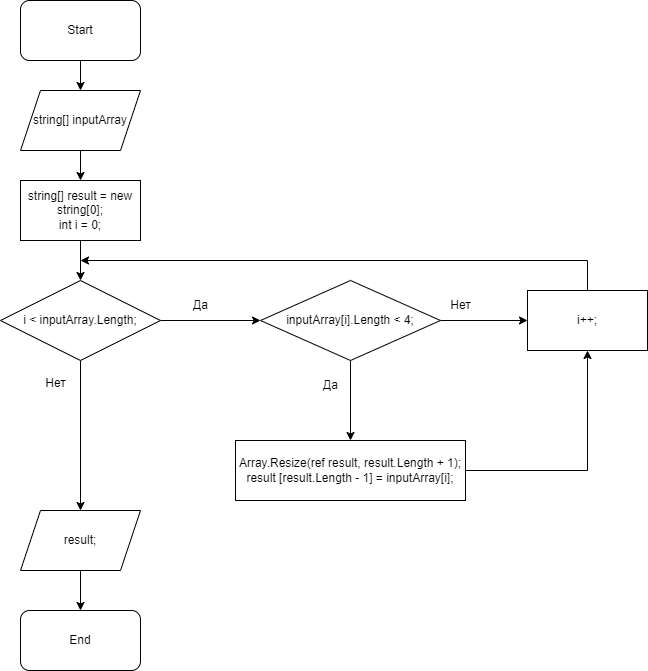

The diagram above was exported from draw.io. Its source (the exported page's mxGraphModel, read from the mxfile embedded in the PNG):
<mxGraphModel dx="1386" dy="767" grid="1" gridSize="10" guides="1" tooltips="1" connect="1" arrows="1" fold="1" page="1" pageScale="1" pageWidth="827" pageHeight="1169" math="0" shadow="0">
  <root>
    <mxCell id="0" />
    <mxCell id="1" parent="0" />
    <mxCell id="Lf90mcatmYlpq3EIuGGO-385" value="" style="edgeStyle=orthogonalEdgeStyle;rounded=0;orthogonalLoop=1;jettySize=auto;html=1;" edge="1" parent="1" source="Lf90mcatmYlpq3EIuGGO-383" target="Lf90mcatmYlpq3EIuGGO-384">
      <mxGeometry relative="1" as="geometry" />
    </mxCell>
    <mxCell id="Lf90mcatmYlpq3EIuGGO-383" value="Start" style="rounded=1;whiteSpace=wrap;html=1;" vertex="1" parent="1">
      <mxGeometry x="200" y="30" width="120" height="60" as="geometry" />
    </mxCell>
    <mxCell id="Lf90mcatmYlpq3EIuGGO-387" value="" style="edgeStyle=orthogonalEdgeStyle;rounded=0;orthogonalLoop=1;jettySize=auto;html=1;" edge="1" parent="1" source="Lf90mcatmYlpq3EIuGGO-384" target="Lf90mcatmYlpq3EIuGGO-386">
      <mxGeometry relative="1" as="geometry" />
    </mxCell>
    <mxCell id="Lf90mcatmYlpq3EIuGGO-384" value="string[] inputArray" style="shape=parallelogram;perimeter=parallelogramPerimeter;whiteSpace=wrap;html=1;fixedSize=1;" vertex="1" parent="1">
      <mxGeometry x="200" y="120" width="120" height="60" as="geometry" />
    </mxCell>
    <mxCell id="Lf90mcatmYlpq3EIuGGO-389" value="" style="edgeStyle=orthogonalEdgeStyle;rounded=0;orthogonalLoop=1;jettySize=auto;html=1;" edge="1" parent="1" source="Lf90mcatmYlpq3EIuGGO-386" target="Lf90mcatmYlpq3EIuGGO-388">
      <mxGeometry relative="1" as="geometry" />
    </mxCell>
    <mxCell id="Lf90mcatmYlpq3EIuGGO-386" value="string[] result = new string[0];&lt;br&gt;int i = 0;" style="rounded=0;whiteSpace=wrap;html=1;" vertex="1" parent="1">
      <mxGeometry x="200" y="210" width="120" height="60" as="geometry" />
    </mxCell>
    <mxCell id="Lf90mcatmYlpq3EIuGGO-392" value="" style="edgeStyle=orthogonalEdgeStyle;rounded=0;orthogonalLoop=1;jettySize=auto;html=1;" edge="1" parent="1" source="Lf90mcatmYlpq3EIuGGO-388" target="Lf90mcatmYlpq3EIuGGO-391">
      <mxGeometry relative="1" as="geometry" />
    </mxCell>
    <mxCell id="Lf90mcatmYlpq3EIuGGO-409" style="edgeStyle=orthogonalEdgeStyle;rounded=0;orthogonalLoop=1;jettySize=auto;html=1;entryX=0.5;entryY=0;entryDx=0;entryDy=0;" edge="1" parent="1" source="Lf90mcatmYlpq3EIuGGO-388" target="Lf90mcatmYlpq3EIuGGO-408">
      <mxGeometry relative="1" as="geometry" />
    </mxCell>
    <mxCell id="Lf90mcatmYlpq3EIuGGO-388" value="i &amp;lt; inputArray.Length;" style="rhombus;whiteSpace=wrap;html=1;" vertex="1" parent="1">
      <mxGeometry x="180" y="310" width="160" height="80" as="geometry" />
    </mxCell>
    <mxCell id="Lf90mcatmYlpq3EIuGGO-397" value="" style="edgeStyle=orthogonalEdgeStyle;rounded=0;orthogonalLoop=1;jettySize=auto;html=1;" edge="1" parent="1" source="Lf90mcatmYlpq3EIuGGO-391" target="Lf90mcatmYlpq3EIuGGO-394">
      <mxGeometry relative="1" as="geometry" />
    </mxCell>
    <mxCell id="Lf90mcatmYlpq3EIuGGO-406" style="edgeStyle=orthogonalEdgeStyle;rounded=0;orthogonalLoop=1;jettySize=auto;html=1;entryX=0;entryY=0.5;entryDx=0;entryDy=0;" edge="1" parent="1" source="Lf90mcatmYlpq3EIuGGO-391" target="Lf90mcatmYlpq3EIuGGO-403">
      <mxGeometry relative="1" as="geometry" />
    </mxCell>
    <mxCell id="Lf90mcatmYlpq3EIuGGO-391" value="inputArray[i].Length &amp;lt; 4;" style="rhombus;whiteSpace=wrap;html=1;" vertex="1" parent="1">
      <mxGeometry x="440" y="310" width="180" height="80" as="geometry" />
    </mxCell>
    <mxCell id="Lf90mcatmYlpq3EIuGGO-393" value="Да" style="text;html=1;align=center;verticalAlign=middle;resizable=0;points=[];autosize=1;strokeColor=none;fillColor=none;" vertex="1" parent="1">
      <mxGeometry x="360" y="320" width="40" height="30" as="geometry" />
    </mxCell>
    <mxCell id="Lf90mcatmYlpq3EIuGGO-404" style="edgeStyle=orthogonalEdgeStyle;rounded=0;orthogonalLoop=1;jettySize=auto;html=1;entryX=0.5;entryY=1;entryDx=0;entryDy=0;" edge="1" parent="1" source="Lf90mcatmYlpq3EIuGGO-394" target="Lf90mcatmYlpq3EIuGGO-403">
      <mxGeometry relative="1" as="geometry" />
    </mxCell>
    <mxCell id="Lf90mcatmYlpq3EIuGGO-394" value="Array.Resize(ref result, result.Length + 1);&lt;br&gt;result [result.Length - 1] = inputArray[i];" style="rounded=0;whiteSpace=wrap;html=1;" vertex="1" parent="1">
      <mxGeometry x="415" y="470" width="230" height="60" as="geometry" />
    </mxCell>
    <mxCell id="Lf90mcatmYlpq3EIuGGO-396" value="Нет" style="text;html=1;align=center;verticalAlign=middle;resizable=0;points=[];autosize=1;strokeColor=none;fillColor=none;" vertex="1" parent="1">
      <mxGeometry x="620" y="320" width="40" height="30" as="geometry" />
    </mxCell>
    <mxCell id="Lf90mcatmYlpq3EIuGGO-398" value="Да" style="text;html=1;align=center;verticalAlign=middle;resizable=0;points=[];autosize=1;strokeColor=none;fillColor=none;" vertex="1" parent="1">
      <mxGeometry x="490" y="400" width="40" height="30" as="geometry" />
    </mxCell>
    <mxCell id="Lf90mcatmYlpq3EIuGGO-407" style="edgeStyle=orthogonalEdgeStyle;rounded=0;orthogonalLoop=1;jettySize=auto;html=1;" edge="1" parent="1" source="Lf90mcatmYlpq3EIuGGO-403">
      <mxGeometry relative="1" as="geometry">
        <mxPoint x="260" y="290" as="targetPoint" />
        <Array as="points">
          <mxPoint x="767" y="290" />
          <mxPoint x="261" y="290" />
        </Array>
      </mxGeometry>
    </mxCell>
    <mxCell id="Lf90mcatmYlpq3EIuGGO-403" value="i++;" style="rounded=0;whiteSpace=wrap;html=1;" vertex="1" parent="1">
      <mxGeometry x="707" y="320" width="120" height="60" as="geometry" />
    </mxCell>
    <mxCell id="Lf90mcatmYlpq3EIuGGO-412" value="" style="edgeStyle=orthogonalEdgeStyle;rounded=0;orthogonalLoop=1;jettySize=auto;html=1;" edge="1" parent="1" source="Lf90mcatmYlpq3EIuGGO-408" target="Lf90mcatmYlpq3EIuGGO-410">
      <mxGeometry relative="1" as="geometry" />
    </mxCell>
    <mxCell id="Lf90mcatmYlpq3EIuGGO-408" value="result;" style="shape=parallelogram;perimeter=parallelogramPerimeter;whiteSpace=wrap;html=1;fixedSize=1;" vertex="1" parent="1">
      <mxGeometry x="200" y="540" width="120" height="60" as="geometry" />
    </mxCell>
    <mxCell id="Lf90mcatmYlpq3EIuGGO-410" value="End" style="rounded=1;whiteSpace=wrap;html=1;" vertex="1" parent="1">
      <mxGeometry x="200" y="640" width="120" height="60" as="geometry" />
    </mxCell>
    <mxCell id="Lf90mcatmYlpq3EIuGGO-411" value="Нет" style="text;html=1;align=center;verticalAlign=middle;resizable=0;points=[];autosize=1;strokeColor=none;fillColor=none;" vertex="1" parent="1">
      <mxGeometry x="215" y="398" width="40" height="30" as="geometry" />
    </mxCell>
  </root>
</mxGraphModel>